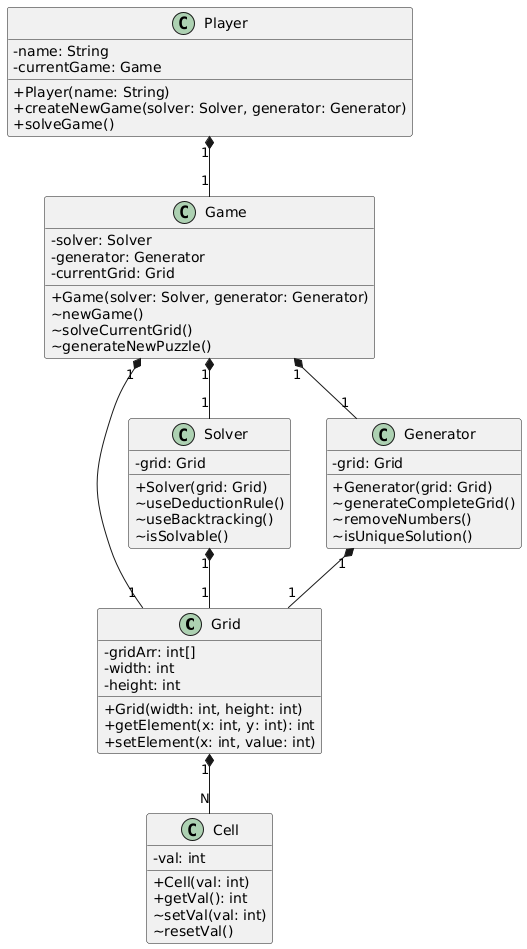

The diagram above was rendered by PlantUML. Its source (embedded in the PNG):
@startuml
skinparam classAttributeIconSize 0

class Grid {
 -gridArr: int[]
 -width: int
 -height: int
 +Grid(width: int, height: int)
 +getElement(x: int, y: int): int
 +setElement(x: int, value: int)
}

class Cell {
 -val: int
 +Cell(val: int)
 +getVal(): int
 ~setVal(val: int)
 ~resetVal()
}

class Solver {
 -grid: Grid
 +Solver(grid: Grid)
 ~useDeductionRule()
 ~useBacktracking()
 ~isSolvable()
}

class Generator {
 -grid: Grid
 +Generator(grid: Grid)
 ~generateCompleteGrid()
 ~removeNumbers()
 ~isUniqueSolution()
}

class Game {
 -solver: Solver
 -generator: Generator
 -currentGrid: Grid
 +Game(solver: Solver, generator: Generator)
 ~newGame()
 ~solveCurrentGrid()
 ~generateNewPuzzle()
}

class Player {
 -name: String
 -currentGame: Game
 +Player(name: String)
 +createNewGame(solver: Solver, generator: Generator)
 +solveGame()
}

Grid "1" *-- "N" Cell
Solver "1" *-- "1" Grid
Generator "1" *-- "1" Grid
Game "1" *-- "1" Solver
Game "1" *-- "1" Generator
Game "1" *-- "1" Grid
Player "1" *-- "1" Game
@enduml